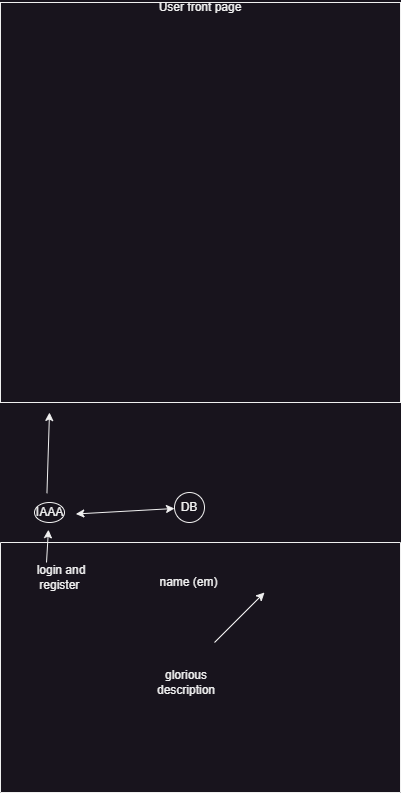

The diagram above was exported from draw.io. Its source (the exported page's mxGraphModel, read from the mxfile embedded in the PNG):
<mxGraphModel dx="1418" dy="868" grid="1" gridSize="10" guides="1" tooltips="1" connect="1" arrows="1" fold="1" page="1" pageScale="1" pageWidth="850" pageHeight="1100" math="0" shadow="0">
  <root>
    <mxCell id="0" />
    <mxCell id="1" parent="0" />
    <mxCell id="2_Bq2w9DQefLNt33csex-14" value="" style="ellipse;whiteSpace=wrap;html=1;" parent="1" vertex="1">
      <mxGeometry x="410" y="670" width="30" height="30" as="geometry" />
    </mxCell>
    <mxCell id="2_Bq2w9DQefLNt33csex-13" value="" style="ellipse;whiteSpace=wrap;html=1;" parent="1" vertex="1">
      <mxGeometry x="270" y="680" width="30" height="20" as="geometry" />
    </mxCell>
    <mxCell id="2_Bq2w9DQefLNt33csex-1" value="" style="swimlane;startSize=0;" parent="1" vertex="1">
      <mxGeometry x="236" y="720" width="400" height="250" as="geometry">
        <mxRectangle x="236" y="720" width="50" height="40" as="alternateBounds" />
      </mxGeometry>
    </mxCell>
    <mxCell id="2_Bq2w9DQefLNt33csex-2" value="login and register&amp;nbsp;" style="text;strokeColor=none;align=center;fillColor=none;html=1;verticalAlign=middle;whiteSpace=wrap;rounded=0;" parent="2_Bq2w9DQefLNt33csex-1" vertex="1">
      <mxGeometry x="31" y="20" width="60" height="30" as="geometry" />
    </mxCell>
    <mxCell id="2_Bq2w9DQefLNt33csex-3" value="name (em)" style="text;strokeColor=none;align=center;fillColor=none;html=1;verticalAlign=middle;whiteSpace=wrap;rounded=0;" parent="2_Bq2w9DQefLNt33csex-1" vertex="1">
      <mxGeometry x="156" y="30" width="65" height="20" as="geometry" />
    </mxCell>
    <mxCell id="2_Bq2w9DQefLNt33csex-4" value="glorious description" style="text;strokeColor=none;align=center;fillColor=none;html=1;verticalAlign=middle;whiteSpace=wrap;rounded=0;" parent="2_Bq2w9DQefLNt33csex-1" vertex="1">
      <mxGeometry x="156" y="110" width="60" height="60" as="geometry" />
    </mxCell>
    <mxCell id="2_Bq2w9DQefLNt33csex-5" value="" style="endArrow=classic;html=1;rounded=0;exitX=0.25;exitY=0;exitDx=0;exitDy=0;entryX=0.479;entryY=1.074;entryDx=0;entryDy=0;entryPerimeter=0;" parent="1" source="2_Bq2w9DQefLNt33csex-2" target="2_Bq2w9DQefLNt33csex-8" edge="1">
      <mxGeometry width="50" height="50" relative="1" as="geometry">
        <mxPoint x="450" y="820" as="sourcePoint" />
        <mxPoint x="287" y="690" as="targetPoint" />
      </mxGeometry>
    </mxCell>
    <mxCell id="2_Bq2w9DQefLNt33csex-8" value="IAAA" style="text;html=1;align=center;verticalAlign=middle;resizable=0;points=[];autosize=1;strokeColor=none;fillColor=none;" parent="1" vertex="1">
      <mxGeometry x="260" y="675" width="50" height="30" as="geometry" />
    </mxCell>
    <mxCell id="2_Bq2w9DQefLNt33csex-9" value="" style="endArrow=classic;html=1;rounded=0;" parent="1" edge="1">
      <mxGeometry width="50" height="50" relative="1" as="geometry">
        <mxPoint x="450" y="820" as="sourcePoint" />
        <mxPoint x="500" y="770" as="targetPoint" />
      </mxGeometry>
    </mxCell>
    <mxCell id="2_Bq2w9DQefLNt33csex-10" value="" style="endArrow=classic;startArrow=classic;html=1;rounded=0;exitX=1.027;exitY=0.549;exitDx=0;exitDy=0;exitPerimeter=0;" parent="1" source="2_Bq2w9DQefLNt33csex-8" edge="1">
      <mxGeometry width="50" height="50" relative="1" as="geometry">
        <mxPoint x="450" y="820" as="sourcePoint" />
        <mxPoint x="410" y="686" as="targetPoint" />
        <Array as="points" />
      </mxGeometry>
    </mxCell>
    <mxCell id="2_Bq2w9DQefLNt33csex-11" value="DB&lt;br&gt;" style="text;strokeColor=none;align=center;fillColor=none;html=1;verticalAlign=middle;whiteSpace=wrap;rounded=0;" parent="1" vertex="1">
      <mxGeometry x="395" y="670" width="60" height="30" as="geometry" />
    </mxCell>
    <mxCell id="2_Bq2w9DQefLNt33csex-12" value="" style="endArrow=classic;html=1;rounded=0;exitX=0.449;exitY=-0.142;exitDx=0;exitDy=0;exitPerimeter=0;" parent="1" source="2_Bq2w9DQefLNt33csex-8" edge="1">
      <mxGeometry width="50" height="50" relative="1" as="geometry">
        <mxPoint x="450" y="590" as="sourcePoint" />
        <mxPoint x="285" y="590" as="targetPoint" />
      </mxGeometry>
    </mxCell>
    <mxCell id="2_Bq2w9DQefLNt33csex-15" value="" style="whiteSpace=wrap;html=1;aspect=fixed;" parent="1" vertex="1">
      <mxGeometry x="236" y="180" width="400" height="400" as="geometry" />
    </mxCell>
    <mxCell id="2_Bq2w9DQefLNt33csex-16" value="User front page" style="text;strokeColor=none;align=center;fillColor=none;html=1;verticalAlign=middle;whiteSpace=wrap;rounded=0;" parent="1" vertex="1">
      <mxGeometry x="381" y="180" width="110" height="10" as="geometry" />
    </mxCell>
  </root>
</mxGraphModel>